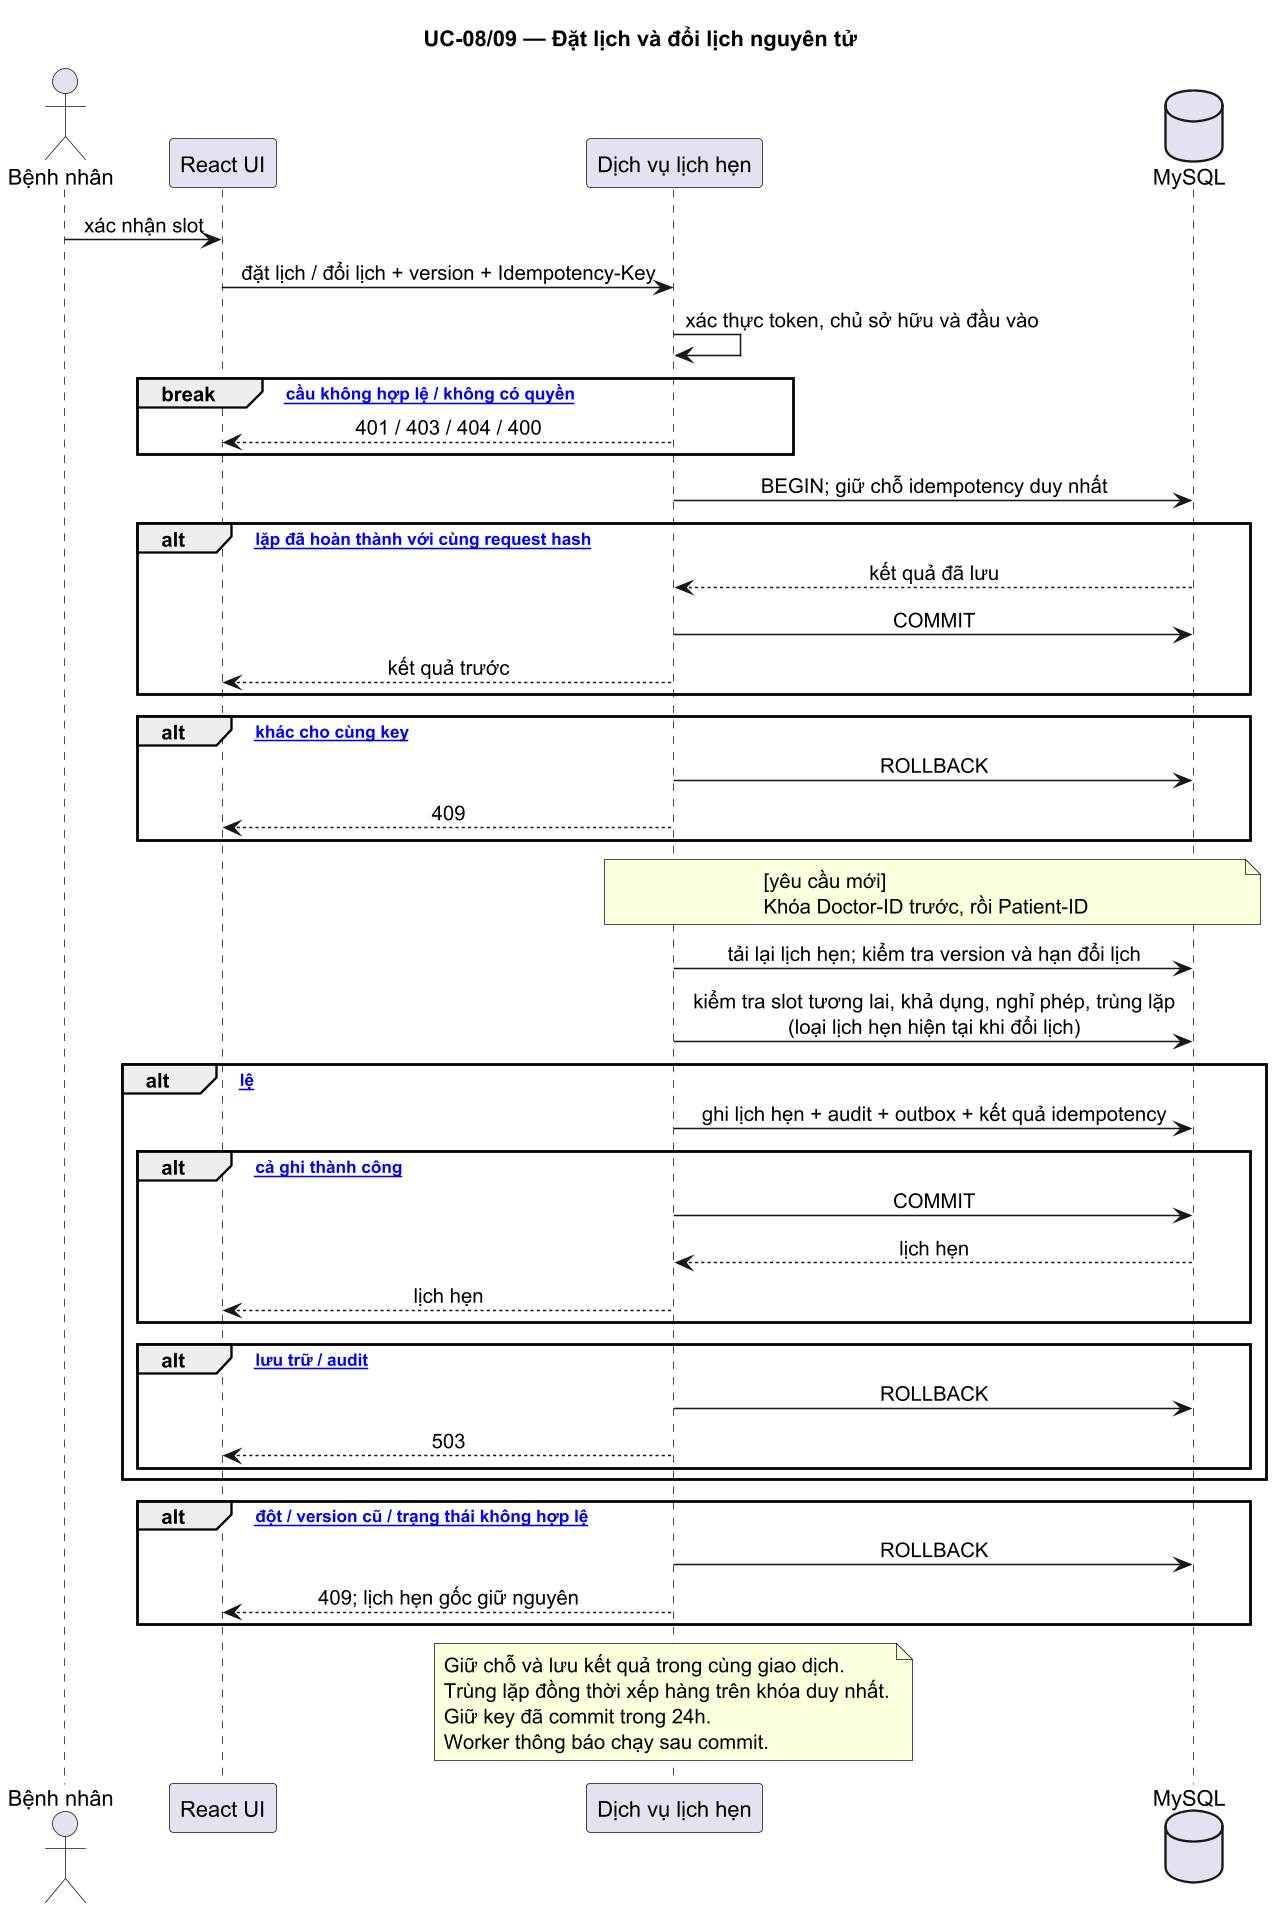

The diagram above was rendered by PlantUML. Its source (embedded in the PNG):
@startuml book-appointment
title UC-08/09 — Đặt lịch và đổi lịch nguyên tử

skinparam sequenceMessageAlign center
skinparam responseMessageBelowArrow true
skinparam ParticipantPadding 10
skinparam BoxPadding 8
skinparam dpi 150

actor       "Bệnh nhân"           as P
participant "React UI"            as FE
participant "Dịch vụ lịch hẹn"   as SVC
database    "MySQL"               as DB

P -> FE : xác nhận slot
FE -> SVC : đặt lịch / đổi lịch + version + Idempotency-Key

SVC -> SVC : xác thực token, chủ sở hữu và đầu vào

break [yêu cầu không hợp lệ / không có quyền]
  SVC --> FE : 401 / 403 / 404 / 400
end

SVC -> DB : BEGIN; giữ chỗ idempotency duy nhất

alt [trùng lặp đã hoàn thành với cùng request hash]
  DB --> SVC : kết quả đã lưu
  SVC -> DB : COMMIT
  SVC --> FE : kết quả trước
end

alt [payload khác cho cùng key]
  SVC -> DB : ROLLBACK
  SVC --> FE : 409
end

note over SVC, DB
  [yêu cầu mới]
  Khóa Doctor-ID trước, rồi Patient-ID
end note

SVC -> DB : tải lại lịch hẹn; kiểm tra version và hạn đổi lịch
SVC -> DB : kiểm tra slot tương lai, khả dụng, nghỉ phép, trùng lặp\n(loại lịch hẹn hiện tại khi đổi lịch)

alt [hợp lệ]
  SVC -> DB : ghi lịch hẹn + audit + outbox + kết quả idempotency

  alt [tất cả ghi thành công]
    SVC -> DB : COMMIT
    DB --> SVC : lịch hẹn
    SVC --> FE : lịch hẹn
  end

  alt [lỗi lưu trữ / audit]
    SVC -> DB : ROLLBACK
    SVC --> FE : 503
  end
end

alt [xung đột / version cũ / trạng thái không hợp lệ]
  SVC -> DB : ROLLBACK
  SVC --> FE : 409; lịch hẹn gốc giữ nguyên
end

note over SVC
  Giữ chỗ và lưu kết quả trong cùng giao dịch.
  Trùng lặp đồng thời xếp hàng trên khóa duy nhất.
  Giữ key đã commit trong 24h.
  Worker thông báo chạy sau commit.
end note

@enduml